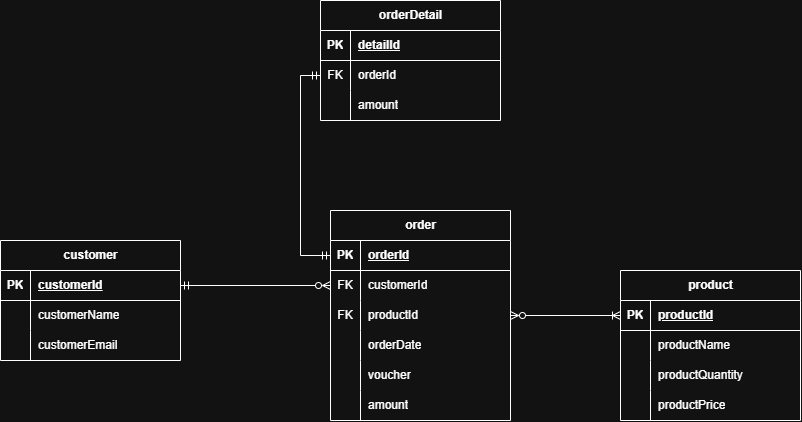

The diagram above was exported from draw.io. Its source (the exported page's mxGraphModel, read from the mxfile embedded in the PNG):
<mxGraphModel dx="1640" dy="571" grid="1" gridSize="10" guides="1" tooltips="1" connect="1" arrows="1" fold="1" page="1" pageScale="1" pageWidth="827" pageHeight="1169" math="0" shadow="0">
  <root>
    <mxCell id="0" />
    <mxCell id="1" parent="0" />
    <mxCell id="Ffk6MwA8yCN-rOyP3wOF-1" parent="1" style="shape=table;startSize=30;container=1;collapsible=1;childLayout=tableLayout;fixedRows=1;rowLines=0;fontStyle=1;align=center;resizeLast=1;html=1;" value="customer" vertex="1">
      <mxGeometry height="120" width="180" x="-260" y="380" as="geometry" />
    </mxCell>
    <mxCell id="Ffk6MwA8yCN-rOyP3wOF-2" parent="Ffk6MwA8yCN-rOyP3wOF-1" style="shape=tableRow;horizontal=0;startSize=0;swimlaneHead=0;swimlaneBody=0;fillColor=none;collapsible=0;dropTarget=0;points=[[0,0.5],[1,0.5]];portConstraint=eastwest;top=0;left=0;right=0;bottom=1;" value="" vertex="1">
      <mxGeometry height="30" width="180" y="30" as="geometry" />
    </mxCell>
    <mxCell id="Ffk6MwA8yCN-rOyP3wOF-3" parent="Ffk6MwA8yCN-rOyP3wOF-2" style="shape=partialRectangle;connectable=0;fillColor=none;top=0;left=0;bottom=0;right=0;fontStyle=1;overflow=hidden;whiteSpace=wrap;html=1;" value="PK" vertex="1">
      <mxGeometry height="30" width="30" as="geometry">
        <mxRectangle height="30" width="30" as="alternateBounds" />
      </mxGeometry>
    </mxCell>
    <mxCell id="Ffk6MwA8yCN-rOyP3wOF-4" parent="Ffk6MwA8yCN-rOyP3wOF-2" style="shape=partialRectangle;connectable=0;fillColor=none;top=0;left=0;bottom=0;right=0;align=left;spacingLeft=6;fontStyle=5;overflow=hidden;whiteSpace=wrap;html=1;" value="customerId" vertex="1">
      <mxGeometry height="30" width="150" x="30" as="geometry">
        <mxRectangle height="30" width="150" as="alternateBounds" />
      </mxGeometry>
    </mxCell>
    <mxCell id="Ffk6MwA8yCN-rOyP3wOF-5" parent="Ffk6MwA8yCN-rOyP3wOF-1" style="shape=tableRow;horizontal=0;startSize=0;swimlaneHead=0;swimlaneBody=0;fillColor=none;collapsible=0;dropTarget=0;points=[[0,0.5],[1,0.5]];portConstraint=eastwest;top=0;left=0;right=0;bottom=0;" value="" vertex="1">
      <mxGeometry height="30" width="180" y="60" as="geometry" />
    </mxCell>
    <mxCell id="Ffk6MwA8yCN-rOyP3wOF-6" parent="Ffk6MwA8yCN-rOyP3wOF-5" style="shape=partialRectangle;connectable=0;fillColor=none;top=0;left=0;bottom=0;right=0;editable=1;overflow=hidden;whiteSpace=wrap;html=1;" value="" vertex="1">
      <mxGeometry height="30" width="30" as="geometry">
        <mxRectangle height="30" width="30" as="alternateBounds" />
      </mxGeometry>
    </mxCell>
    <mxCell id="Ffk6MwA8yCN-rOyP3wOF-7" parent="Ffk6MwA8yCN-rOyP3wOF-5" style="shape=partialRectangle;connectable=0;fillColor=none;top=0;left=0;bottom=0;right=0;align=left;spacingLeft=6;overflow=hidden;whiteSpace=wrap;html=1;" value="customerName" vertex="1">
      <mxGeometry height="30" width="150" x="30" as="geometry">
        <mxRectangle height="30" width="150" as="alternateBounds" />
      </mxGeometry>
    </mxCell>
    <mxCell id="Ffk6MwA8yCN-rOyP3wOF-8" parent="Ffk6MwA8yCN-rOyP3wOF-1" style="shape=tableRow;horizontal=0;startSize=0;swimlaneHead=0;swimlaneBody=0;fillColor=none;collapsible=0;dropTarget=0;points=[[0,0.5],[1,0.5]];portConstraint=eastwest;top=0;left=0;right=0;bottom=0;" value="" vertex="1">
      <mxGeometry height="30" width="180" y="90" as="geometry" />
    </mxCell>
    <mxCell id="Ffk6MwA8yCN-rOyP3wOF-9" parent="Ffk6MwA8yCN-rOyP3wOF-8" style="shape=partialRectangle;connectable=0;fillColor=none;top=0;left=0;bottom=0;right=0;editable=1;overflow=hidden;whiteSpace=wrap;html=1;" value="" vertex="1">
      <mxGeometry height="30" width="30" as="geometry">
        <mxRectangle height="30" width="30" as="alternateBounds" />
      </mxGeometry>
    </mxCell>
    <mxCell id="Ffk6MwA8yCN-rOyP3wOF-10" parent="Ffk6MwA8yCN-rOyP3wOF-8" style="shape=partialRectangle;connectable=0;fillColor=none;top=0;left=0;bottom=0;right=0;align=left;spacingLeft=6;overflow=hidden;whiteSpace=wrap;html=1;" value="customerEmail" vertex="1">
      <mxGeometry height="30" width="150" x="30" as="geometry">
        <mxRectangle height="30" width="150" as="alternateBounds" />
      </mxGeometry>
    </mxCell>
    <mxCell id="Ffk6MwA8yCN-rOyP3wOF-14" parent="1" style="shape=table;startSize=30;container=1;collapsible=1;childLayout=tableLayout;fixedRows=1;rowLines=0;fontStyle=1;align=center;resizeLast=1;html=1;" value="product" vertex="1">
      <mxGeometry height="150" width="180" x="360" y="410" as="geometry" />
    </mxCell>
    <mxCell id="Ffk6MwA8yCN-rOyP3wOF-15" parent="Ffk6MwA8yCN-rOyP3wOF-14" style="shape=tableRow;horizontal=0;startSize=0;swimlaneHead=0;swimlaneBody=0;fillColor=none;collapsible=0;dropTarget=0;points=[[0,0.5],[1,0.5]];portConstraint=eastwest;top=0;left=0;right=0;bottom=1;" value="" vertex="1">
      <mxGeometry height="30" width="180" y="30" as="geometry" />
    </mxCell>
    <mxCell id="Ffk6MwA8yCN-rOyP3wOF-16" parent="Ffk6MwA8yCN-rOyP3wOF-15" style="shape=partialRectangle;connectable=0;fillColor=none;top=0;left=0;bottom=0;right=0;fontStyle=1;overflow=hidden;whiteSpace=wrap;html=1;" value="PK" vertex="1">
      <mxGeometry height="30" width="30" as="geometry">
        <mxRectangle height="30" width="30" as="alternateBounds" />
      </mxGeometry>
    </mxCell>
    <mxCell id="Ffk6MwA8yCN-rOyP3wOF-17" parent="Ffk6MwA8yCN-rOyP3wOF-15" style="shape=partialRectangle;connectable=0;fillColor=none;top=0;left=0;bottom=0;right=0;align=left;spacingLeft=6;fontStyle=5;overflow=hidden;whiteSpace=wrap;html=1;" value="productId" vertex="1">
      <mxGeometry height="30" width="150" x="30" as="geometry">
        <mxRectangle height="30" width="150" as="alternateBounds" />
      </mxGeometry>
    </mxCell>
    <mxCell id="Ffk6MwA8yCN-rOyP3wOF-18" parent="Ffk6MwA8yCN-rOyP3wOF-14" style="shape=tableRow;horizontal=0;startSize=0;swimlaneHead=0;swimlaneBody=0;fillColor=none;collapsible=0;dropTarget=0;points=[[0,0.5],[1,0.5]];portConstraint=eastwest;top=0;left=0;right=0;bottom=0;" value="" vertex="1">
      <mxGeometry height="30" width="180" y="60" as="geometry" />
    </mxCell>
    <mxCell id="Ffk6MwA8yCN-rOyP3wOF-19" parent="Ffk6MwA8yCN-rOyP3wOF-18" style="shape=partialRectangle;connectable=0;fillColor=none;top=0;left=0;bottom=0;right=0;editable=1;overflow=hidden;whiteSpace=wrap;html=1;" value="" vertex="1">
      <mxGeometry height="30" width="30" as="geometry">
        <mxRectangle height="30" width="30" as="alternateBounds" />
      </mxGeometry>
    </mxCell>
    <mxCell id="Ffk6MwA8yCN-rOyP3wOF-20" parent="Ffk6MwA8yCN-rOyP3wOF-18" style="shape=partialRectangle;connectable=0;fillColor=none;top=0;left=0;bottom=0;right=0;align=left;spacingLeft=6;overflow=hidden;whiteSpace=wrap;html=1;" value="productName" vertex="1">
      <mxGeometry height="30" width="150" x="30" as="geometry">
        <mxRectangle height="30" width="150" as="alternateBounds" />
      </mxGeometry>
    </mxCell>
    <mxCell id="Ffk6MwA8yCN-rOyP3wOF-21" parent="Ffk6MwA8yCN-rOyP3wOF-14" style="shape=tableRow;horizontal=0;startSize=0;swimlaneHead=0;swimlaneBody=0;fillColor=none;collapsible=0;dropTarget=0;points=[[0,0.5],[1,0.5]];portConstraint=eastwest;top=0;left=0;right=0;bottom=0;" value="" vertex="1">
      <mxGeometry height="30" width="180" y="90" as="geometry" />
    </mxCell>
    <mxCell id="Ffk6MwA8yCN-rOyP3wOF-22" parent="Ffk6MwA8yCN-rOyP3wOF-21" style="shape=partialRectangle;connectable=0;fillColor=none;top=0;left=0;bottom=0;right=0;editable=1;overflow=hidden;whiteSpace=wrap;html=1;" value="" vertex="1">
      <mxGeometry height="30" width="30" as="geometry">
        <mxRectangle height="30" width="30" as="alternateBounds" />
      </mxGeometry>
    </mxCell>
    <mxCell id="Ffk6MwA8yCN-rOyP3wOF-23" parent="Ffk6MwA8yCN-rOyP3wOF-21" style="shape=partialRectangle;connectable=0;fillColor=none;top=0;left=0;bottom=0;right=0;align=left;spacingLeft=6;overflow=hidden;whiteSpace=wrap;html=1;" value="productQuantity" vertex="1">
      <mxGeometry height="30" width="150" x="30" as="geometry">
        <mxRectangle height="30" width="150" as="alternateBounds" />
      </mxGeometry>
    </mxCell>
    <mxCell id="Ffk6MwA8yCN-rOyP3wOF-24" parent="Ffk6MwA8yCN-rOyP3wOF-14" style="shape=tableRow;horizontal=0;startSize=0;swimlaneHead=0;swimlaneBody=0;fillColor=none;collapsible=0;dropTarget=0;points=[[0,0.5],[1,0.5]];portConstraint=eastwest;top=0;left=0;right=0;bottom=0;" value="" vertex="1">
      <mxGeometry height="30" width="180" y="120" as="geometry" />
    </mxCell>
    <mxCell id="Ffk6MwA8yCN-rOyP3wOF-25" parent="Ffk6MwA8yCN-rOyP3wOF-24" style="shape=partialRectangle;connectable=0;fillColor=none;top=0;left=0;bottom=0;right=0;editable=1;overflow=hidden;whiteSpace=wrap;html=1;" value="" vertex="1">
      <mxGeometry height="30" width="30" as="geometry">
        <mxRectangle height="30" width="30" as="alternateBounds" />
      </mxGeometry>
    </mxCell>
    <mxCell id="Ffk6MwA8yCN-rOyP3wOF-26" parent="Ffk6MwA8yCN-rOyP3wOF-24" style="shape=partialRectangle;connectable=0;fillColor=none;top=0;left=0;bottom=0;right=0;align=left;spacingLeft=6;overflow=hidden;whiteSpace=wrap;html=1;" value="productPrice" vertex="1">
      <mxGeometry height="30" width="150" x="30" as="geometry">
        <mxRectangle height="30" width="150" as="alternateBounds" />
      </mxGeometry>
    </mxCell>
    <mxCell id="Ffk6MwA8yCN-rOyP3wOF-27" parent="1" style="shape=table;startSize=30;container=1;collapsible=1;childLayout=tableLayout;fixedRows=1;rowLines=0;fontStyle=1;align=center;resizeLast=1;html=1;" value="order" vertex="1">
      <mxGeometry height="210" width="180" x="70" y="350" as="geometry" />
    </mxCell>
    <mxCell id="Ffk6MwA8yCN-rOyP3wOF-28" parent="Ffk6MwA8yCN-rOyP3wOF-27" style="shape=tableRow;horizontal=0;startSize=0;swimlaneHead=0;swimlaneBody=0;fillColor=none;collapsible=0;dropTarget=0;points=[[0,0.5],[1,0.5]];portConstraint=eastwest;top=0;left=0;right=0;bottom=1;" value="" vertex="1">
      <mxGeometry height="30" width="180" y="30" as="geometry" />
    </mxCell>
    <mxCell id="Ffk6MwA8yCN-rOyP3wOF-29" parent="Ffk6MwA8yCN-rOyP3wOF-28" style="shape=partialRectangle;connectable=0;fillColor=none;top=0;left=0;bottom=0;right=0;fontStyle=1;overflow=hidden;whiteSpace=wrap;html=1;" value="PK" vertex="1">
      <mxGeometry height="30" width="30" as="geometry">
        <mxRectangle height="30" width="30" as="alternateBounds" />
      </mxGeometry>
    </mxCell>
    <mxCell id="Ffk6MwA8yCN-rOyP3wOF-30" parent="Ffk6MwA8yCN-rOyP3wOF-28" style="shape=partialRectangle;connectable=0;fillColor=none;top=0;left=0;bottom=0;right=0;align=left;spacingLeft=6;fontStyle=5;overflow=hidden;whiteSpace=wrap;html=1;" value="orderId" vertex="1">
      <mxGeometry height="30" width="150" x="30" as="geometry">
        <mxRectangle height="30" width="150" as="alternateBounds" />
      </mxGeometry>
    </mxCell>
    <mxCell id="Ffk6MwA8yCN-rOyP3wOF-31" parent="Ffk6MwA8yCN-rOyP3wOF-27" style="shape=tableRow;horizontal=0;startSize=0;swimlaneHead=0;swimlaneBody=0;fillColor=none;collapsible=0;dropTarget=0;points=[[0,0.5],[1,0.5]];portConstraint=eastwest;top=0;left=0;right=0;bottom=0;" value="" vertex="1">
      <mxGeometry height="30" width="180" y="60" as="geometry" />
    </mxCell>
    <mxCell id="Ffk6MwA8yCN-rOyP3wOF-32" parent="Ffk6MwA8yCN-rOyP3wOF-31" style="shape=partialRectangle;connectable=0;fillColor=none;top=0;left=0;bottom=0;right=0;editable=1;overflow=hidden;whiteSpace=wrap;html=1;" value="FK" vertex="1">
      <mxGeometry height="30" width="30" as="geometry">
        <mxRectangle height="30" width="30" as="alternateBounds" />
      </mxGeometry>
    </mxCell>
    <mxCell id="Ffk6MwA8yCN-rOyP3wOF-33" parent="Ffk6MwA8yCN-rOyP3wOF-31" style="shape=partialRectangle;connectable=0;fillColor=none;top=0;left=0;bottom=0;right=0;align=left;spacingLeft=6;overflow=hidden;whiteSpace=wrap;html=1;" value="customerId" vertex="1">
      <mxGeometry height="30" width="150" x="30" as="geometry">
        <mxRectangle height="30" width="150" as="alternateBounds" />
      </mxGeometry>
    </mxCell>
    <mxCell id="Ffk6MwA8yCN-rOyP3wOF-34" parent="Ffk6MwA8yCN-rOyP3wOF-27" style="shape=tableRow;horizontal=0;startSize=0;swimlaneHead=0;swimlaneBody=0;fillColor=none;collapsible=0;dropTarget=0;points=[[0,0.5],[1,0.5]];portConstraint=eastwest;top=0;left=0;right=0;bottom=0;" value="" vertex="1">
      <mxGeometry height="30" width="180" y="90" as="geometry" />
    </mxCell>
    <mxCell id="Ffk6MwA8yCN-rOyP3wOF-35" parent="Ffk6MwA8yCN-rOyP3wOF-34" style="shape=partialRectangle;connectable=0;fillColor=none;top=0;left=0;bottom=0;right=0;editable=1;overflow=hidden;whiteSpace=wrap;html=1;" value="FK" vertex="1">
      <mxGeometry height="30" width="30" as="geometry">
        <mxRectangle height="30" width="30" as="alternateBounds" />
      </mxGeometry>
    </mxCell>
    <mxCell id="Ffk6MwA8yCN-rOyP3wOF-36" parent="Ffk6MwA8yCN-rOyP3wOF-34" style="shape=partialRectangle;connectable=0;fillColor=none;top=0;left=0;bottom=0;right=0;align=left;spacingLeft=6;overflow=hidden;whiteSpace=wrap;html=1;" value="productId" vertex="1">
      <mxGeometry height="30" width="150" x="30" as="geometry">
        <mxRectangle height="30" width="150" as="alternateBounds" />
      </mxGeometry>
    </mxCell>
    <mxCell id="Ffk6MwA8yCN-rOyP3wOF-37" parent="Ffk6MwA8yCN-rOyP3wOF-27" style="shape=tableRow;horizontal=0;startSize=0;swimlaneHead=0;swimlaneBody=0;fillColor=none;collapsible=0;dropTarget=0;points=[[0,0.5],[1,0.5]];portConstraint=eastwest;top=0;left=0;right=0;bottom=0;" value="" vertex="1">
      <mxGeometry height="30" width="180" y="120" as="geometry" />
    </mxCell>
    <mxCell id="Ffk6MwA8yCN-rOyP3wOF-38" parent="Ffk6MwA8yCN-rOyP3wOF-37" style="shape=partialRectangle;connectable=0;fillColor=none;top=0;left=0;bottom=0;right=0;editable=1;overflow=hidden;whiteSpace=wrap;html=1;" value="" vertex="1">
      <mxGeometry height="30" width="30" as="geometry">
        <mxRectangle height="30" width="30" as="alternateBounds" />
      </mxGeometry>
    </mxCell>
    <mxCell id="Ffk6MwA8yCN-rOyP3wOF-39" parent="Ffk6MwA8yCN-rOyP3wOF-37" style="shape=partialRectangle;connectable=0;fillColor=none;top=0;left=0;bottom=0;right=0;align=left;spacingLeft=6;overflow=hidden;whiteSpace=wrap;html=1;" value="orderDate" vertex="1">
      <mxGeometry height="30" width="150" x="30" as="geometry">
        <mxRectangle height="30" width="150" as="alternateBounds" />
      </mxGeometry>
    </mxCell>
    <mxCell id="Ffk6MwA8yCN-rOyP3wOF-53" parent="Ffk6MwA8yCN-rOyP3wOF-27" style="shape=tableRow;horizontal=0;startSize=0;swimlaneHead=0;swimlaneBody=0;fillColor=none;collapsible=0;dropTarget=0;points=[[0,0.5],[1,0.5]];portConstraint=eastwest;top=0;left=0;right=0;bottom=0;" value="" vertex="1">
      <mxGeometry height="30" width="180" y="150" as="geometry" />
    </mxCell>
    <mxCell id="Ffk6MwA8yCN-rOyP3wOF-54" parent="Ffk6MwA8yCN-rOyP3wOF-53" style="shape=partialRectangle;connectable=0;fillColor=none;top=0;left=0;bottom=0;right=0;editable=1;overflow=hidden;whiteSpace=wrap;html=1;" value="" vertex="1">
      <mxGeometry height="30" width="30" as="geometry">
        <mxRectangle height="30" width="30" as="alternateBounds" />
      </mxGeometry>
    </mxCell>
    <mxCell id="Ffk6MwA8yCN-rOyP3wOF-55" parent="Ffk6MwA8yCN-rOyP3wOF-53" style="shape=partialRectangle;connectable=0;fillColor=none;top=0;left=0;bottom=0;right=0;align=left;spacingLeft=6;overflow=hidden;whiteSpace=wrap;html=1;" value="voucher" vertex="1">
      <mxGeometry height="30" width="150" x="30" as="geometry">
        <mxRectangle height="30" width="150" as="alternateBounds" />
      </mxGeometry>
    </mxCell>
    <mxCell id="Ffk6MwA8yCN-rOyP3wOF-56" parent="Ffk6MwA8yCN-rOyP3wOF-27" style="shape=tableRow;horizontal=0;startSize=0;swimlaneHead=0;swimlaneBody=0;fillColor=none;collapsible=0;dropTarget=0;points=[[0,0.5],[1,0.5]];portConstraint=eastwest;top=0;left=0;right=0;bottom=0;" value="" vertex="1">
      <mxGeometry height="30" width="180" y="180" as="geometry" />
    </mxCell>
    <mxCell id="Ffk6MwA8yCN-rOyP3wOF-57" parent="Ffk6MwA8yCN-rOyP3wOF-56" style="shape=partialRectangle;connectable=0;fillColor=none;top=0;left=0;bottom=0;right=0;editable=1;overflow=hidden;whiteSpace=wrap;html=1;" value="" vertex="1">
      <mxGeometry height="30" width="30" as="geometry">
        <mxRectangle height="30" width="30" as="alternateBounds" />
      </mxGeometry>
    </mxCell>
    <mxCell id="Ffk6MwA8yCN-rOyP3wOF-58" parent="Ffk6MwA8yCN-rOyP3wOF-56" style="shape=partialRectangle;connectable=0;fillColor=none;top=0;left=0;bottom=0;right=0;align=left;spacingLeft=6;overflow=hidden;whiteSpace=wrap;html=1;" value="amount" vertex="1">
      <mxGeometry height="30" width="150" x="30" as="geometry">
        <mxRectangle height="30" width="150" as="alternateBounds" />
      </mxGeometry>
    </mxCell>
    <mxCell id="Ffk6MwA8yCN-rOyP3wOF-40" parent="1" style="shape=table;startSize=30;container=1;collapsible=1;childLayout=tableLayout;fixedRows=1;rowLines=0;fontStyle=1;align=center;resizeLast=1;html=1;" value="orderDetail" vertex="1">
      <mxGeometry height="120" width="180" x="60" y="140" as="geometry" />
    </mxCell>
    <mxCell id="Ffk6MwA8yCN-rOyP3wOF-41" parent="Ffk6MwA8yCN-rOyP3wOF-40" style="shape=tableRow;horizontal=0;startSize=0;swimlaneHead=0;swimlaneBody=0;fillColor=none;collapsible=0;dropTarget=0;points=[[0,0.5],[1,0.5]];portConstraint=eastwest;top=0;left=0;right=0;bottom=1;" value="" vertex="1">
      <mxGeometry height="30" width="180" y="30" as="geometry" />
    </mxCell>
    <mxCell id="Ffk6MwA8yCN-rOyP3wOF-42" parent="Ffk6MwA8yCN-rOyP3wOF-41" style="shape=partialRectangle;connectable=0;fillColor=none;top=0;left=0;bottom=0;right=0;fontStyle=1;overflow=hidden;whiteSpace=wrap;html=1;" value="PK" vertex="1">
      <mxGeometry height="30" width="30" as="geometry">
        <mxRectangle height="30" width="30" as="alternateBounds" />
      </mxGeometry>
    </mxCell>
    <mxCell id="Ffk6MwA8yCN-rOyP3wOF-43" parent="Ffk6MwA8yCN-rOyP3wOF-41" style="shape=partialRectangle;connectable=0;fillColor=none;top=0;left=0;bottom=0;right=0;align=left;spacingLeft=6;fontStyle=5;overflow=hidden;whiteSpace=wrap;html=1;" value="detailId" vertex="1">
      <mxGeometry height="30" width="150" x="30" as="geometry">
        <mxRectangle height="30" width="150" as="alternateBounds" />
      </mxGeometry>
    </mxCell>
    <mxCell id="Ffk6MwA8yCN-rOyP3wOF-44" parent="Ffk6MwA8yCN-rOyP3wOF-40" style="shape=tableRow;horizontal=0;startSize=0;swimlaneHead=0;swimlaneBody=0;fillColor=none;collapsible=0;dropTarget=0;points=[[0,0.5],[1,0.5]];portConstraint=eastwest;top=0;left=0;right=0;bottom=0;" value="" vertex="1">
      <mxGeometry height="30" width="180" y="60" as="geometry" />
    </mxCell>
    <mxCell id="Ffk6MwA8yCN-rOyP3wOF-45" parent="Ffk6MwA8yCN-rOyP3wOF-44" style="shape=partialRectangle;connectable=0;fillColor=none;top=0;left=0;bottom=0;right=0;editable=1;overflow=hidden;whiteSpace=wrap;html=1;" value="FK" vertex="1">
      <mxGeometry height="30" width="30" as="geometry">
        <mxRectangle height="30" width="30" as="alternateBounds" />
      </mxGeometry>
    </mxCell>
    <mxCell id="Ffk6MwA8yCN-rOyP3wOF-46" parent="Ffk6MwA8yCN-rOyP3wOF-44" style="shape=partialRectangle;connectable=0;fillColor=none;top=0;left=0;bottom=0;right=0;align=left;spacingLeft=6;overflow=hidden;whiteSpace=wrap;html=1;" value="orderId" vertex="1">
      <mxGeometry height="30" width="150" x="30" as="geometry">
        <mxRectangle height="30" width="150" as="alternateBounds" />
      </mxGeometry>
    </mxCell>
    <mxCell id="Ffk6MwA8yCN-rOyP3wOF-47" parent="Ffk6MwA8yCN-rOyP3wOF-40" style="shape=tableRow;horizontal=0;startSize=0;swimlaneHead=0;swimlaneBody=0;fillColor=none;collapsible=0;dropTarget=0;points=[[0,0.5],[1,0.5]];portConstraint=eastwest;top=0;left=0;right=0;bottom=0;" value="" vertex="1">
      <mxGeometry height="30" width="180" y="90" as="geometry" />
    </mxCell>
    <mxCell id="Ffk6MwA8yCN-rOyP3wOF-48" parent="Ffk6MwA8yCN-rOyP3wOF-47" style="shape=partialRectangle;connectable=0;fillColor=none;top=0;left=0;bottom=0;right=0;editable=1;overflow=hidden;whiteSpace=wrap;html=1;" value="" vertex="1">
      <mxGeometry height="30" width="30" as="geometry">
        <mxRectangle height="30" width="30" as="alternateBounds" />
      </mxGeometry>
    </mxCell>
    <mxCell id="Ffk6MwA8yCN-rOyP3wOF-49" parent="Ffk6MwA8yCN-rOyP3wOF-47" style="shape=partialRectangle;connectable=0;fillColor=none;top=0;left=0;bottom=0;right=0;align=left;spacingLeft=6;overflow=hidden;whiteSpace=wrap;html=1;" value="amount" vertex="1">
      <mxGeometry height="30" width="150" x="30" as="geometry">
        <mxRectangle height="30" width="150" as="alternateBounds" />
      </mxGeometry>
    </mxCell>
    <mxCell id="Ffk6MwA8yCN-rOyP3wOF-59" edge="1" parent="1" source="Ffk6MwA8yCN-rOyP3wOF-2" style="edgeStyle=orthogonalEdgeStyle;rounded=0;orthogonalLoop=1;jettySize=auto;html=1;entryX=0;entryY=0.5;entryDx=0;entryDy=0;startArrow=ERmandOne;startFill=0;endArrow=ERzeroToMany;endFill=0;" target="Ffk6MwA8yCN-rOyP3wOF-31">
      <mxGeometry relative="1" as="geometry" />
    </mxCell>
    <mxCell id="Ffk6MwA8yCN-rOyP3wOF-60" edge="1" parent="1" source="Ffk6MwA8yCN-rOyP3wOF-15" style="edgeStyle=orthogonalEdgeStyle;rounded=0;orthogonalLoop=1;jettySize=auto;html=1;endArrow=ERzeroToMany;endFill=0;startArrow=ERoneToMany;startFill=0;" target="Ffk6MwA8yCN-rOyP3wOF-34">
      <mxGeometry relative="1" as="geometry" />
    </mxCell>
    <mxCell id="Ffk6MwA8yCN-rOyP3wOF-62" edge="1" parent="1" source="Ffk6MwA8yCN-rOyP3wOF-28" style="edgeStyle=orthogonalEdgeStyle;rounded=0;orthogonalLoop=1;jettySize=auto;html=1;entryX=0;entryY=0.5;entryDx=0;entryDy=0;startArrow=ERmandOne;startFill=0;endArrow=ERmandOne;endFill=0;" target="Ffk6MwA8yCN-rOyP3wOF-44">
      <mxGeometry relative="1" as="geometry" />
    </mxCell>
  </root>
</mxGraphModel>